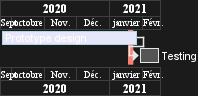

The diagram above was rendered by PlantUML. Its source (embedded in the PNG):
@startgantt
Language fr
projectscale monthly
Project starts the 20th of september 2020
[Prototype design] as [TASK1] lasts 130 days
[TASK1] is colored in Lavender/LightBlue
[Testing] lasts 20 days
[TASK1]->[Testing]

2021-01-18 to 2021-01-22 are named [End's committee]
2021-01-18 to 2021-01-22 are colored in salmon 
@endgantt